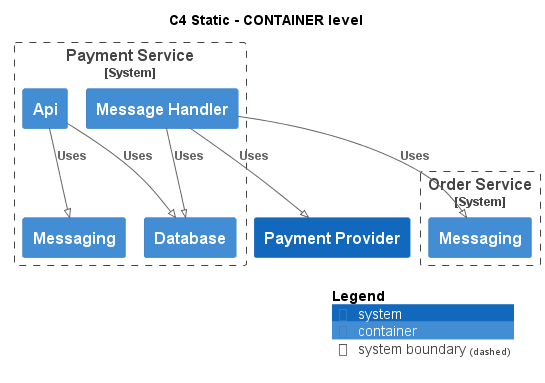

The diagram above was rendered by PlantUML. Its source (embedded in the PNG):
@startuml
!pragma layout smetana
!include ..\..\.c4s\C4_Container.puml

AddElementTag("state:new", $bgColor=green, $fontColor=#ffffff, $borderColor=green, $shadowing="False")
AddElementTag("state:changed", $bgColor=orange, $fontColor=#ffffff, $borderColor=orange, $shadowing="False")
AddElementTag("state:removed", $bgColor=red, $fontColor=#ffffff, $borderColor=red, $shadowing="False")

AddRelTag("state:new", $textColor=green, $lineColor=green)
AddRelTag("state:changed", $textColor=orange, $lineColor=orange)
AddRelTag("state:removed", $textColor=red, $lineColor=red)

SHOW_PERSON_PORTRAIT()
LAYOUT_TOP_DOWN()

skinparam linetype polyline

title C4 Static - CONTAINER level


System_Boundary(ECommercePlatform.SoftwareSystems.PaymentService, "Payment Service") {
    Container(ECommercePlatform.SoftwareSystems.PaymentService.Containers.Api, "Api", "", "")
    Container(ECommercePlatform.SoftwareSystems.PaymentService.Containers.Database, "Database", "", "")
    Container(ECommercePlatform.SoftwareSystems.PaymentService.Containers.Messaging, "Messaging", "", "")
    Container(ECommercePlatform.SoftwareSystems.PaymentService.Containers.MessageHandler, "Message Handler", "", "")
}

System_Boundary(ECommercePlatform.SoftwareSystems.OrderService, "Order Service") {
    Container(ECommercePlatform.SoftwareSystems.OrderService.Containers.Messaging, "Messaging", "", "")
}
System(ECommercePlatform.SoftwareSystems.PaymentProvider, "Payment Provider", "")

Rel(ECommercePlatform.SoftwareSystems.PaymentService.Containers.Api, ECommercePlatform.SoftwareSystems.PaymentService.Containers.Database, "Uses")
Rel(ECommercePlatform.SoftwareSystems.PaymentService.Containers.Api, ECommercePlatform.SoftwareSystems.PaymentService.Containers.Messaging, "Uses")
Rel(ECommercePlatform.SoftwareSystems.PaymentService.Containers.MessageHandler, ECommercePlatform.SoftwareSystems.OrderService.Containers.Messaging, "Uses")
Rel(ECommercePlatform.SoftwareSystems.PaymentService.Containers.MessageHandler, ECommercePlatform.SoftwareSystems.PaymentService.Containers.Database, "Uses")
Rel(ECommercePlatform.SoftwareSystems.PaymentService.Containers.MessageHandler, ECommercePlatform.SoftwareSystems.PaymentProvider, "Uses")


SHOW_LEGEND()
@enduml